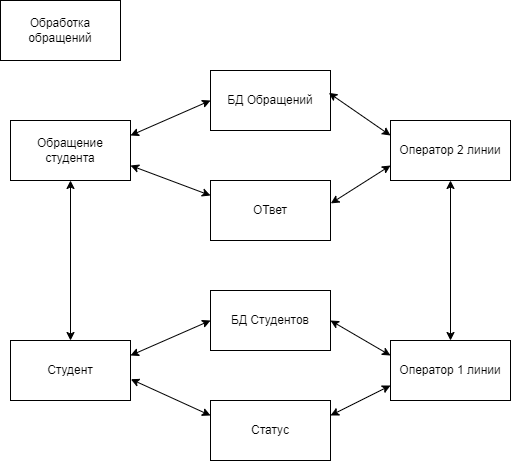

The diagram above was exported from draw.io. Its source (the exported page's mxGraphModel, read from the mxfile embedded in the PNG):
<mxGraphModel dx="867" dy="505" grid="1" gridSize="10" guides="1" tooltips="1" connect="1" arrows="1" fold="1" page="1" pageScale="1" pageWidth="827" pageHeight="1169" math="0" shadow="0">
  <root>
    <mxCell id="0" />
    <mxCell id="1" parent="0" />
    <mxCell id="jxY83BD1iYZIG_J0q5hT-85" value="БД Обращений" style="rounded=0;whiteSpace=wrap;html=1;" vertex="1" parent="1">
      <mxGeometry x="360" y="160" width="120" height="60" as="geometry" />
    </mxCell>
    <mxCell id="jxY83BD1iYZIG_J0q5hT-86" value="ОТвет" style="rounded=0;whiteSpace=wrap;html=1;" vertex="1" parent="1">
      <mxGeometry x="360" y="270" width="120" height="60" as="geometry" />
    </mxCell>
    <mxCell id="jxY83BD1iYZIG_J0q5hT-87" value="БД Студентов" style="rounded=0;whiteSpace=wrap;html=1;" vertex="1" parent="1">
      <mxGeometry x="360" y="380" width="120" height="60" as="geometry" />
    </mxCell>
    <mxCell id="jxY83BD1iYZIG_J0q5hT-88" value="Статус" style="rounded=0;whiteSpace=wrap;html=1;" vertex="1" parent="1">
      <mxGeometry x="360" y="490" width="120" height="60" as="geometry" />
    </mxCell>
    <mxCell id="jxY83BD1iYZIG_J0q5hT-89" value="Оператор 2 линии" style="rounded=0;whiteSpace=wrap;html=1;" vertex="1" parent="1">
      <mxGeometry x="540" y="210" width="120" height="60" as="geometry" />
    </mxCell>
    <mxCell id="jxY83BD1iYZIG_J0q5hT-90" value="Оператор 1 линии" style="rounded=0;whiteSpace=wrap;html=1;" vertex="1" parent="1">
      <mxGeometry x="540" y="430" width="120" height="60" as="geometry" />
    </mxCell>
    <mxCell id="jxY83BD1iYZIG_J0q5hT-91" value="Обращение студента" style="rounded=0;whiteSpace=wrap;html=1;" vertex="1" parent="1">
      <mxGeometry x="160" y="210" width="120" height="60" as="geometry" />
    </mxCell>
    <mxCell id="jxY83BD1iYZIG_J0q5hT-92" value="Студент" style="rounded=0;whiteSpace=wrap;html=1;" vertex="1" parent="1">
      <mxGeometry x="160" y="430" width="120" height="60" as="geometry" />
    </mxCell>
    <mxCell id="jxY83BD1iYZIG_J0q5hT-93" value="Обработка обращений" style="rounded=0;whiteSpace=wrap;html=1;" vertex="1" parent="1">
      <mxGeometry x="150" y="90" width="120" height="60" as="geometry" />
    </mxCell>
    <mxCell id="jxY83BD1iYZIG_J0q5hT-95" value="" style="endArrow=classic;startArrow=classic;html=1;rounded=0;exitX=0.5;exitY=1;exitDx=0;exitDy=0;entryX=0.5;entryY=0;entryDx=0;entryDy=0;" edge="1" parent="1" source="jxY83BD1iYZIG_J0q5hT-91" target="jxY83BD1iYZIG_J0q5hT-92">
      <mxGeometry width="50" height="50" relative="1" as="geometry">
        <mxPoint x="270" y="340" as="sourcePoint" />
        <mxPoint x="340" y="280" as="targetPoint" />
      </mxGeometry>
    </mxCell>
    <mxCell id="jxY83BD1iYZIG_J0q5hT-96" value="" style="endArrow=classic;startArrow=classic;html=1;rounded=0;exitX=0.5;exitY=0;exitDx=0;exitDy=0;entryX=0.5;entryY=1;entryDx=0;entryDy=0;" edge="1" parent="1" source="jxY83BD1iYZIG_J0q5hT-90" target="jxY83BD1iYZIG_J0q5hT-89">
      <mxGeometry width="50" height="50" relative="1" as="geometry">
        <mxPoint x="710" y="380" as="sourcePoint" />
        <mxPoint x="780" y="320" as="targetPoint" />
      </mxGeometry>
    </mxCell>
    <mxCell id="jxY83BD1iYZIG_J0q5hT-97" value="" style="endArrow=classic;startArrow=classic;html=1;rounded=0;exitX=1;exitY=0.5;exitDx=0;exitDy=0;entryX=0;entryY=0.25;entryDx=0;entryDy=0;" edge="1" parent="1" source="jxY83BD1iYZIG_J0q5hT-87" target="jxY83BD1iYZIG_J0q5hT-90">
      <mxGeometry width="50" height="50" relative="1" as="geometry">
        <mxPoint x="710" y="350" as="sourcePoint" />
        <mxPoint x="780" y="290" as="targetPoint" />
      </mxGeometry>
    </mxCell>
    <mxCell id="jxY83BD1iYZIG_J0q5hT-98" value="" style="endArrow=classic;startArrow=classic;html=1;rounded=0;exitX=1;exitY=0.25;exitDx=0;exitDy=0;entryX=0;entryY=0.75;entryDx=0;entryDy=0;" edge="1" parent="1" source="jxY83BD1iYZIG_J0q5hT-88" target="jxY83BD1iYZIG_J0q5hT-90">
      <mxGeometry width="50" height="50" relative="1" as="geometry">
        <mxPoint x="500" y="520" as="sourcePoint" />
        <mxPoint x="770" y="350" as="targetPoint" />
      </mxGeometry>
    </mxCell>
    <mxCell id="jxY83BD1iYZIG_J0q5hT-99" value="" style="endArrow=classic;startArrow=classic;html=1;rounded=0;entryX=0;entryY=0.5;entryDx=0;entryDy=0;exitX=1;exitY=0.25;exitDx=0;exitDy=0;" edge="1" parent="1" source="jxY83BD1iYZIG_J0q5hT-92" target="jxY83BD1iYZIG_J0q5hT-87">
      <mxGeometry width="50" height="50" relative="1" as="geometry">
        <mxPoint x="300" y="520" as="sourcePoint" />
        <mxPoint x="370" y="460" as="targetPoint" />
      </mxGeometry>
    </mxCell>
    <mxCell id="jxY83BD1iYZIG_J0q5hT-100" value="" style="endArrow=classic;startArrow=classic;html=1;rounded=0;exitX=0;exitY=0.25;exitDx=0;exitDy=0;entryX=1.003;entryY=0.645;entryDx=0;entryDy=0;entryPerimeter=0;" edge="1" parent="1" source="jxY83BD1iYZIG_J0q5hT-88" target="jxY83BD1iYZIG_J0q5hT-92">
      <mxGeometry width="50" height="50" relative="1" as="geometry">
        <mxPoint x="270" y="530" as="sourcePoint" />
        <mxPoint x="340" y="470" as="targetPoint" />
      </mxGeometry>
    </mxCell>
    <mxCell id="jxY83BD1iYZIG_J0q5hT-101" value="" style="endArrow=classic;startArrow=classic;html=1;rounded=0;exitX=1.003;exitY=0.382;exitDx=0;exitDy=0;exitPerimeter=0;entryX=0;entryY=0.75;entryDx=0;entryDy=0;" edge="1" parent="1" source="jxY83BD1iYZIG_J0q5hT-86" target="jxY83BD1iYZIG_J0q5hT-89">
      <mxGeometry width="50" height="50" relative="1" as="geometry">
        <mxPoint x="690" y="370" as="sourcePoint" />
        <mxPoint x="760" y="310" as="targetPoint" />
      </mxGeometry>
    </mxCell>
    <mxCell id="jxY83BD1iYZIG_J0q5hT-102" value="" style="endArrow=classic;startArrow=classic;html=1;rounded=0;exitX=1;exitY=0.75;exitDx=0;exitDy=0;entryX=0;entryY=0.25;entryDx=0;entryDy=0;" edge="1" parent="1" source="jxY83BD1iYZIG_J0q5hT-91" target="jxY83BD1iYZIG_J0q5hT-86">
      <mxGeometry width="50" height="50" relative="1" as="geometry">
        <mxPoint x="790" y="310" as="sourcePoint" />
        <mxPoint x="570" y="320" as="targetPoint" />
      </mxGeometry>
    </mxCell>
    <mxCell id="jxY83BD1iYZIG_J0q5hT-103" value="" style="endArrow=classic;startArrow=classic;html=1;rounded=0;exitX=1;exitY=0.25;exitDx=0;exitDy=0;entryX=0;entryY=0.5;entryDx=0;entryDy=0;" edge="1" parent="1" source="jxY83BD1iYZIG_J0q5hT-91" target="jxY83BD1iYZIG_J0q5hT-85">
      <mxGeometry width="50" height="50" relative="1" as="geometry">
        <mxPoint x="290" y="240" as="sourcePoint" />
        <mxPoint x="360" y="180" as="targetPoint" />
      </mxGeometry>
    </mxCell>
    <mxCell id="jxY83BD1iYZIG_J0q5hT-104" value="" style="endArrow=classic;startArrow=classic;html=1;rounded=0;exitX=0.986;exitY=0.373;exitDx=0;exitDy=0;exitPerimeter=0;entryX=0;entryY=0.25;entryDx=0;entryDy=0;" edge="1" parent="1" source="jxY83BD1iYZIG_J0q5hT-85" target="jxY83BD1iYZIG_J0q5hT-89">
      <mxGeometry width="50" height="50" relative="1" as="geometry">
        <mxPoint x="510" y="190" as="sourcePoint" />
        <mxPoint x="580" y="130" as="targetPoint" />
      </mxGeometry>
    </mxCell>
  </root>
</mxGraphModel>